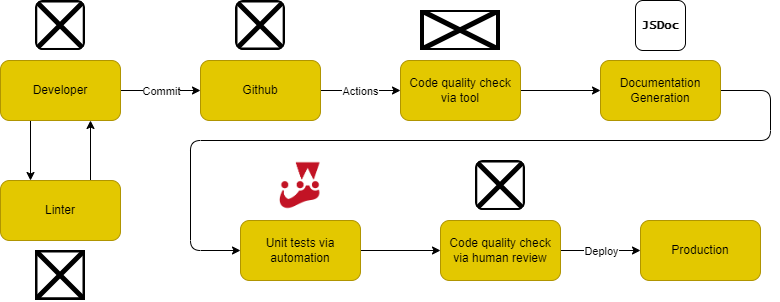

The diagram above was exported from draw.io. Its source (the exported page's mxGraphModel, read from the mxfile embedded in the PNG):
<mxGraphModel dx="802" dy="905" grid="1" gridSize="10" guides="1" tooltips="1" connect="1" arrows="1" fold="1" page="1" pageScale="1" pageWidth="850" pageHeight="1100" math="1" shadow="0">
  <root>
    <mxCell id="0" />
    <mxCell id="1" parent="0" />
    <mxCell id="4" value="" style="edgeStyle=none;html=1;" edge="1" parent="1" source="2" target="3">
      <mxGeometry relative="1" as="geometry" />
    </mxCell>
    <mxCell id="6" value="Commit" style="edgeLabel;html=1;align=center;verticalAlign=middle;resizable=0;points=[];" vertex="1" connectable="0" parent="4">
      <mxGeometry x="0.189" relative="1" as="geometry">
        <mxPoint x="-8" as="offset" />
      </mxGeometry>
    </mxCell>
    <mxCell id="27" style="edgeStyle=none;html=1;exitX=0.25;exitY=1;exitDx=0;exitDy=0;entryX=0.25;entryY=0;entryDx=0;entryDy=0;" edge="1" parent="1" source="2" target="26">
      <mxGeometry relative="1" as="geometry" />
    </mxCell>
    <mxCell id="2" value="Developer" style="rounded=1;whiteSpace=wrap;html=1;fillColor=#e3c800;strokeColor=#B09500;fontColor=#000000;" vertex="1" parent="1">
      <mxGeometry x="40" y="100" width="120" height="60" as="geometry" />
    </mxCell>
    <mxCell id="8" value="" style="edgeStyle=none;html=1;" edge="1" parent="1" source="3" target="7">
      <mxGeometry relative="1" as="geometry" />
    </mxCell>
    <mxCell id="11" value="Actions" style="edgeLabel;html=1;align=center;verticalAlign=middle;resizable=0;points=[];" vertex="1" connectable="0" parent="8">
      <mxGeometry x="-0.2" relative="1" as="geometry">
        <mxPoint x="8" as="offset" />
      </mxGeometry>
    </mxCell>
    <mxCell id="3" value="Github" style="whiteSpace=wrap;html=1;fillColor=#e3c800;strokeColor=#B09500;fontColor=#000000;rounded=1;" vertex="1" parent="1">
      <mxGeometry x="240" y="100" width="120" height="60" as="geometry" />
    </mxCell>
    <mxCell id="12" value="" style="edgeStyle=none;html=1;entryX=0;entryY=0.5;entryDx=0;entryDy=0;" edge="1" parent="1" source="7" target="10">
      <mxGeometry relative="1" as="geometry">
        <mxPoint x="640" y="130" as="targetPoint" />
      </mxGeometry>
    </mxCell>
    <mxCell id="7" value="Code quality check via tool" style="rounded=1;whiteSpace=wrap;html=1;fillColor=#e3c800;strokeColor=#B09500;fontColor=#000000;" vertex="1" parent="1">
      <mxGeometry x="440" y="100" width="120" height="60" as="geometry" />
    </mxCell>
    <mxCell id="15" value="" style="edgeStyle=none;html=1;exitX=1;exitY=0.5;exitDx=0;exitDy=0;" edge="1" parent="1" source="10" target="14">
      <mxGeometry relative="1" as="geometry">
        <Array as="points">
          <mxPoint x="810" y="130" />
          <mxPoint x="810" y="180" />
          <mxPoint x="230" y="180" />
          <mxPoint x="230" y="290" />
        </Array>
      </mxGeometry>
    </mxCell>
    <mxCell id="10" value="Documentation Generation" style="rounded=1;whiteSpace=wrap;html=1;fillColor=#e3c800;strokeColor=#B09500;fontColor=#000000;" vertex="1" parent="1">
      <mxGeometry x="640" y="100" width="120" height="60" as="geometry" />
    </mxCell>
    <mxCell id="17" value="" style="edgeStyle=none;html=1;" edge="1" parent="1" source="14" target="16">
      <mxGeometry relative="1" as="geometry" />
    </mxCell>
    <mxCell id="14" value="Unit tests via automation" style="whiteSpace=wrap;html=1;fillColor=#e3c800;strokeColor=#B09500;fontColor=#000000;rounded=1;" vertex="1" parent="1">
      <mxGeometry x="280" y="260" width="120" height="60" as="geometry" />
    </mxCell>
    <mxCell id="19" value="" style="edgeStyle=none;html=1;" edge="1" parent="1" source="16" target="18">
      <mxGeometry relative="1" as="geometry" />
    </mxCell>
    <mxCell id="20" value="Deploy" style="edgeLabel;html=1;align=center;verticalAlign=middle;resizable=0;points=[];" vertex="1" connectable="0" parent="19">
      <mxGeometry x="-0.3" relative="1" as="geometry">
        <mxPoint x="12" as="offset" />
      </mxGeometry>
    </mxCell>
    <mxCell id="16" value="Code quality check via human review" style="whiteSpace=wrap;html=1;fillColor=#e3c800;strokeColor=#B09500;fontColor=#000000;rounded=1;" vertex="1" parent="1">
      <mxGeometry x="480" y="260" width="120" height="60" as="geometry" />
    </mxCell>
    <mxCell id="18" value="Production" style="whiteSpace=wrap;html=1;fillColor=#e3c800;strokeColor=#B09500;fontColor=#000000;rounded=1;" vertex="1" parent="1">
      <mxGeometry x="680" y="260" width="120" height="60" as="geometry" />
    </mxCell>
    <mxCell id="21" value="" style="shape=image;verticalLabelPosition=bottom;labelBackgroundColor=default;verticalAlign=top;aspect=fixed;imageAspect=0;image=https://www.vectorlogo.zone/logos/codeclimate/codeclimate-ar21.png;" vertex="1" parent="1">
      <mxGeometry x="460" y="50" width="80" height="40" as="geometry" />
    </mxCell>
    <mxCell id="24" value="" style="shape=image;verticalLabelPosition=bottom;labelBackgroundColor=default;verticalAlign=top;aspect=fixed;imageAspect=0;image=https://github.githubassets.com/images/modules/logos_page/GitHub-Mark.png;perimeterSpacing=1;clipPath=inset(0% 0.33% 0.33% 0% round 17%);" vertex="1" parent="1">
      <mxGeometry x="275" y="40" width="50" height="50" as="geometry" />
    </mxCell>
    <mxCell id="28" style="edgeStyle=none;html=1;exitX=0.75;exitY=0;exitDx=0;exitDy=0;entryX=0.75;entryY=1;entryDx=0;entryDy=0;" edge="1" parent="1" source="26" target="2">
      <mxGeometry relative="1" as="geometry" />
    </mxCell>
    <mxCell id="26" value="Linter" style="rounded=1;whiteSpace=wrap;html=1;fillColor=#e3c800;strokeColor=#B09500;fontColor=#000000;" vertex="1" parent="1">
      <mxGeometry x="40" y="220" width="120" height="60" as="geometry" />
    </mxCell>
    <mxCell id="31" value="" style="shape=image;verticalLabelPosition=bottom;labelBackgroundColor=default;verticalAlign=top;aspect=fixed;imageAspect=0;image=https://i.imgur.com/Rq9TURL.png;" vertex="1" parent="1">
      <mxGeometry x="75" y="290" width="50" height="50" as="geometry" />
    </mxCell>
    <mxCell id="32" value="" style="shape=image;verticalLabelPosition=bottom;labelBackgroundColor=default;verticalAlign=top;aspect=fixed;imageAspect=0;image=https://static.vecteezy.com/system/resources/thumbnails/002/206/015/small/developer-working-icon-free-vector.jpg;clipPath=inset(0% 0.5% 1% 0.5% round 16%);" vertex="1" parent="1">
      <mxGeometry x="75" y="40" width="50" height="50" as="geometry" />
    </mxCell>
    <mxCell id="36" value="&lt;div style=&quot;&quot;&gt;&lt;b style=&quot;font-family: &amp;quot;Lucida Console&amp;quot;; background-color: initial;&quot;&gt;JSDoc&lt;/b&gt;&lt;/div&gt;" style="whiteSpace=wrap;html=1;rounded=1;shadow=0;sketch=0;fontColor=#080808;fillColor=#FFFFFF;align=center;" vertex="1" parent="1">
      <mxGeometry x="675" y="40" width="50" height="50" as="geometry" />
    </mxCell>
    <mxCell id="44" value="" style="shape=image;verticalLabelPosition=bottom;labelBackgroundColor=default;verticalAlign=top;aspect=fixed;imageAspect=0;image=data:image/png,(base64 omitted: 4516 chars);clipPath=inset(0% 0.47% 0.42% 0% round 15%);" vertex="1" parent="1">
      <mxGeometry x="317.33000000000004" y="200" width="45.31914893617021" height="50" as="geometry" />
    </mxCell>
    <mxCell id="45" value="" style="shape=image;verticalLabelPosition=bottom;labelBackgroundColor=default;verticalAlign=top;aspect=fixed;imageAspect=0;image=https://static.vecteezy.com/system/resources/thumbnails/002/206/015/small/developer-working-icon-free-vector.jpg;clipPath=inset(0% 0.5% 1% 0.5% round 16%);" vertex="1" parent="1">
      <mxGeometry x="515" y="200" width="50" height="50" as="geometry" />
    </mxCell>
  </root>
</mxGraphModel>